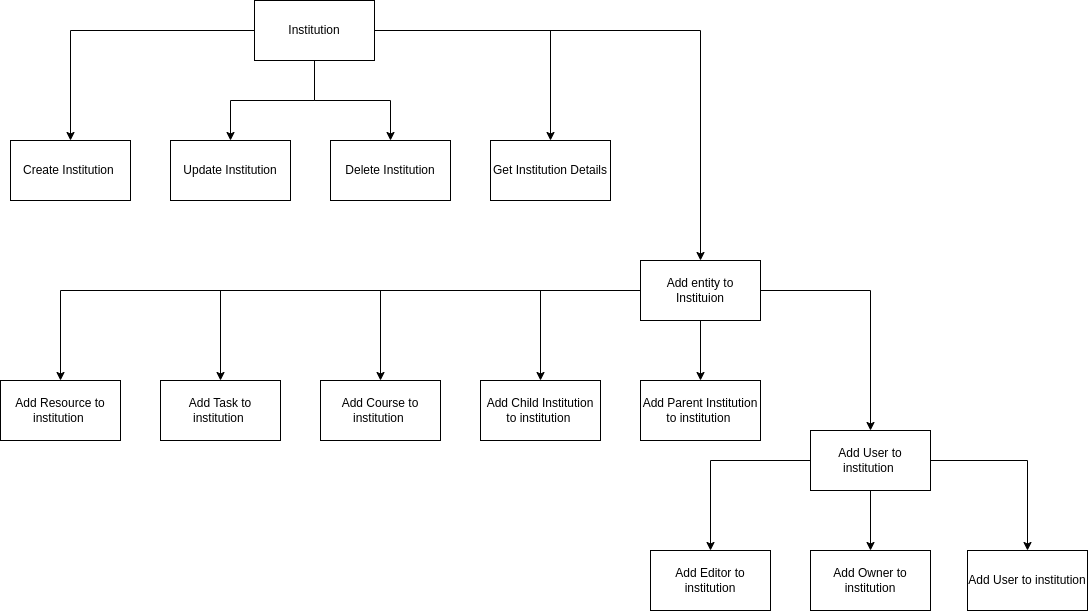

The diagram above was exported from draw.io. Its source (the exported page's mxGraphModel, read from the mxfile embedded in the PNG):
<mxGraphModel dx="1434" dy="835" grid="1" gridSize="10" guides="1" tooltips="1" connect="1" arrows="1" fold="1" page="1" pageScale="1" pageWidth="827" pageHeight="1169" math="0" shadow="0">
  <root>
    <mxCell id="0" />
    <mxCell id="1" parent="0" />
    <mxCell id="-gm8SZ_vyrdVWSaBe4xr-6" style="edgeStyle=orthogonalEdgeStyle;rounded=0;orthogonalLoop=1;jettySize=auto;html=1;entryX=0.5;entryY=0;entryDx=0;entryDy=0;" edge="1" parent="1" source="-gm8SZ_vyrdVWSaBe4xr-1" target="-gm8SZ_vyrdVWSaBe4xr-2">
      <mxGeometry relative="1" as="geometry" />
    </mxCell>
    <mxCell id="-gm8SZ_vyrdVWSaBe4xr-7" style="edgeStyle=orthogonalEdgeStyle;rounded=0;orthogonalLoop=1;jettySize=auto;html=1;entryX=0.5;entryY=0;entryDx=0;entryDy=0;" edge="1" parent="1" source="-gm8SZ_vyrdVWSaBe4xr-1" target="-gm8SZ_vyrdVWSaBe4xr-3">
      <mxGeometry relative="1" as="geometry" />
    </mxCell>
    <mxCell id="-gm8SZ_vyrdVWSaBe4xr-8" style="edgeStyle=orthogonalEdgeStyle;rounded=0;orthogonalLoop=1;jettySize=auto;html=1;entryX=0.5;entryY=0;entryDx=0;entryDy=0;" edge="1" parent="1" source="-gm8SZ_vyrdVWSaBe4xr-1" target="-gm8SZ_vyrdVWSaBe4xr-4">
      <mxGeometry relative="1" as="geometry" />
    </mxCell>
    <mxCell id="-gm8SZ_vyrdVWSaBe4xr-9" style="edgeStyle=orthogonalEdgeStyle;rounded=0;orthogonalLoop=1;jettySize=auto;html=1;entryX=0.5;entryY=0;entryDx=0;entryDy=0;" edge="1" parent="1" source="-gm8SZ_vyrdVWSaBe4xr-1" target="-gm8SZ_vyrdVWSaBe4xr-5">
      <mxGeometry relative="1" as="geometry" />
    </mxCell>
    <mxCell id="-gm8SZ_vyrdVWSaBe4xr-12" style="edgeStyle=orthogonalEdgeStyle;rounded=0;orthogonalLoop=1;jettySize=auto;html=1;entryX=0.5;entryY=0;entryDx=0;entryDy=0;" edge="1" parent="1" source="-gm8SZ_vyrdVWSaBe4xr-1" target="-gm8SZ_vyrdVWSaBe4xr-10">
      <mxGeometry relative="1" as="geometry" />
    </mxCell>
    <mxCell id="-gm8SZ_vyrdVWSaBe4xr-1" value="Institution" style="rounded=0;whiteSpace=wrap;html=1;" vertex="1" parent="1">
      <mxGeometry x="274" y="90" width="120" height="60" as="geometry" />
    </mxCell>
    <mxCell id="-gm8SZ_vyrdVWSaBe4xr-2" value="Create Institution&amp;nbsp;" style="rounded=0;whiteSpace=wrap;html=1;" vertex="1" parent="1">
      <mxGeometry x="30" y="230" width="120" height="60" as="geometry" />
    </mxCell>
    <mxCell id="-gm8SZ_vyrdVWSaBe4xr-3" value="Update Institution" style="rounded=0;whiteSpace=wrap;html=1;" vertex="1" parent="1">
      <mxGeometry x="190" y="230" width="120" height="60" as="geometry" />
    </mxCell>
    <mxCell id="-gm8SZ_vyrdVWSaBe4xr-4" value="Delete Institution" style="rounded=0;whiteSpace=wrap;html=1;" vertex="1" parent="1">
      <mxGeometry x="350" y="230" width="120" height="60" as="geometry" />
    </mxCell>
    <mxCell id="-gm8SZ_vyrdVWSaBe4xr-5" value="Get Institution Details" style="rounded=0;whiteSpace=wrap;html=1;" vertex="1" parent="1">
      <mxGeometry x="510" y="230" width="120" height="60" as="geometry" />
    </mxCell>
    <mxCell id="-gm8SZ_vyrdVWSaBe4xr-13" style="edgeStyle=orthogonalEdgeStyle;rounded=0;orthogonalLoop=1;jettySize=auto;html=1;entryX=0.5;entryY=0;entryDx=0;entryDy=0;" edge="1" parent="1" source="-gm8SZ_vyrdVWSaBe4xr-10" target="-gm8SZ_vyrdVWSaBe4xr-11">
      <mxGeometry relative="1" as="geometry" />
    </mxCell>
    <mxCell id="-gm8SZ_vyrdVWSaBe4xr-28" style="edgeStyle=orthogonalEdgeStyle;rounded=0;orthogonalLoop=1;jettySize=auto;html=1;entryX=0.5;entryY=0;entryDx=0;entryDy=0;" edge="1" parent="1" source="-gm8SZ_vyrdVWSaBe4xr-10" target="-gm8SZ_vyrdVWSaBe4xr-26">
      <mxGeometry relative="1" as="geometry" />
    </mxCell>
    <mxCell id="-gm8SZ_vyrdVWSaBe4xr-29" style="edgeStyle=orthogonalEdgeStyle;rounded=0;orthogonalLoop=1;jettySize=auto;html=1;entryX=0.5;entryY=0;entryDx=0;entryDy=0;" edge="1" parent="1" source="-gm8SZ_vyrdVWSaBe4xr-10" target="-gm8SZ_vyrdVWSaBe4xr-27">
      <mxGeometry relative="1" as="geometry" />
    </mxCell>
    <mxCell id="-gm8SZ_vyrdVWSaBe4xr-33" style="edgeStyle=orthogonalEdgeStyle;rounded=0;orthogonalLoop=1;jettySize=auto;html=1;entryX=0.5;entryY=0;entryDx=0;entryDy=0;" edge="1" parent="1" source="-gm8SZ_vyrdVWSaBe4xr-10" target="-gm8SZ_vyrdVWSaBe4xr-30">
      <mxGeometry relative="1" as="geometry" />
    </mxCell>
    <mxCell id="-gm8SZ_vyrdVWSaBe4xr-34" style="edgeStyle=orthogonalEdgeStyle;rounded=0;orthogonalLoop=1;jettySize=auto;html=1;entryX=0.5;entryY=0;entryDx=0;entryDy=0;" edge="1" parent="1" source="-gm8SZ_vyrdVWSaBe4xr-10" target="-gm8SZ_vyrdVWSaBe4xr-31">
      <mxGeometry relative="1" as="geometry" />
    </mxCell>
    <mxCell id="-gm8SZ_vyrdVWSaBe4xr-35" style="edgeStyle=orthogonalEdgeStyle;rounded=0;orthogonalLoop=1;jettySize=auto;html=1;entryX=0.5;entryY=0;entryDx=0;entryDy=0;" edge="1" parent="1" source="-gm8SZ_vyrdVWSaBe4xr-10" target="-gm8SZ_vyrdVWSaBe4xr-32">
      <mxGeometry relative="1" as="geometry" />
    </mxCell>
    <mxCell id="-gm8SZ_vyrdVWSaBe4xr-10" value="Add entity to Instituion" style="rounded=0;whiteSpace=wrap;html=1;" vertex="1" parent="1">
      <mxGeometry x="660" y="350" width="120" height="60" as="geometry" />
    </mxCell>
    <mxCell id="-gm8SZ_vyrdVWSaBe4xr-15" style="edgeStyle=orthogonalEdgeStyle;rounded=0;orthogonalLoop=1;jettySize=auto;html=1;entryX=0.5;entryY=0;entryDx=0;entryDy=0;" edge="1" parent="1" source="-gm8SZ_vyrdVWSaBe4xr-11" target="-gm8SZ_vyrdVWSaBe4xr-14">
      <mxGeometry relative="1" as="geometry" />
    </mxCell>
    <mxCell id="-gm8SZ_vyrdVWSaBe4xr-17" style="edgeStyle=orthogonalEdgeStyle;rounded=0;orthogonalLoop=1;jettySize=auto;html=1;entryX=0.5;entryY=0;entryDx=0;entryDy=0;" edge="1" parent="1" source="-gm8SZ_vyrdVWSaBe4xr-11" target="-gm8SZ_vyrdVWSaBe4xr-16">
      <mxGeometry relative="1" as="geometry" />
    </mxCell>
    <mxCell id="-gm8SZ_vyrdVWSaBe4xr-19" style="edgeStyle=orthogonalEdgeStyle;rounded=0;orthogonalLoop=1;jettySize=auto;html=1;entryX=0.5;entryY=0;entryDx=0;entryDy=0;" edge="1" parent="1" source="-gm8SZ_vyrdVWSaBe4xr-11" target="-gm8SZ_vyrdVWSaBe4xr-18">
      <mxGeometry relative="1" as="geometry" />
    </mxCell>
    <mxCell id="-gm8SZ_vyrdVWSaBe4xr-11" value="Add User to institution&amp;nbsp;" style="rounded=0;whiteSpace=wrap;html=1;" vertex="1" parent="1">
      <mxGeometry x="830" y="520" width="120" height="60" as="geometry" />
    </mxCell>
    <mxCell id="-gm8SZ_vyrdVWSaBe4xr-14" value="Add Owner to institution" style="rounded=0;whiteSpace=wrap;html=1;" vertex="1" parent="1">
      <mxGeometry x="830" y="640" width="120" height="60" as="geometry" />
    </mxCell>
    <mxCell id="-gm8SZ_vyrdVWSaBe4xr-16" value="Add Editor to institution" style="rounded=0;whiteSpace=wrap;html=1;" vertex="1" parent="1">
      <mxGeometry x="670" y="640" width="120" height="60" as="geometry" />
    </mxCell>
    <mxCell id="-gm8SZ_vyrdVWSaBe4xr-18" value="Add User to institution" style="rounded=0;whiteSpace=wrap;html=1;" vertex="1" parent="1">
      <mxGeometry x="987" y="640" width="120" height="60" as="geometry" />
    </mxCell>
    <mxCell id="-gm8SZ_vyrdVWSaBe4xr-26" value="Add Parent Institution to institution&amp;nbsp;" style="rounded=0;whiteSpace=wrap;html=1;" vertex="1" parent="1">
      <mxGeometry x="660" y="470" width="120" height="60" as="geometry" />
    </mxCell>
    <mxCell id="-gm8SZ_vyrdVWSaBe4xr-27" value="Add Child Institution to institution&amp;nbsp;" style="rounded=0;whiteSpace=wrap;html=1;" vertex="1" parent="1">
      <mxGeometry x="500" y="470" width="120" height="60" as="geometry" />
    </mxCell>
    <mxCell id="-gm8SZ_vyrdVWSaBe4xr-30" value="Add Course to institution&amp;nbsp;" style="rounded=0;whiteSpace=wrap;html=1;" vertex="1" parent="1">
      <mxGeometry x="340" y="470" width="120" height="60" as="geometry" />
    </mxCell>
    <mxCell id="-gm8SZ_vyrdVWSaBe4xr-31" value="Add Task to institution&amp;nbsp;" style="rounded=0;whiteSpace=wrap;html=1;" vertex="1" parent="1">
      <mxGeometry x="180" y="470" width="120" height="60" as="geometry" />
    </mxCell>
    <mxCell id="-gm8SZ_vyrdVWSaBe4xr-32" value="Add Resource to institution&amp;nbsp;" style="rounded=0;whiteSpace=wrap;html=1;" vertex="1" parent="1">
      <mxGeometry x="20" y="470" width="120" height="60" as="geometry" />
    </mxCell>
  </root>
</mxGraphModel>